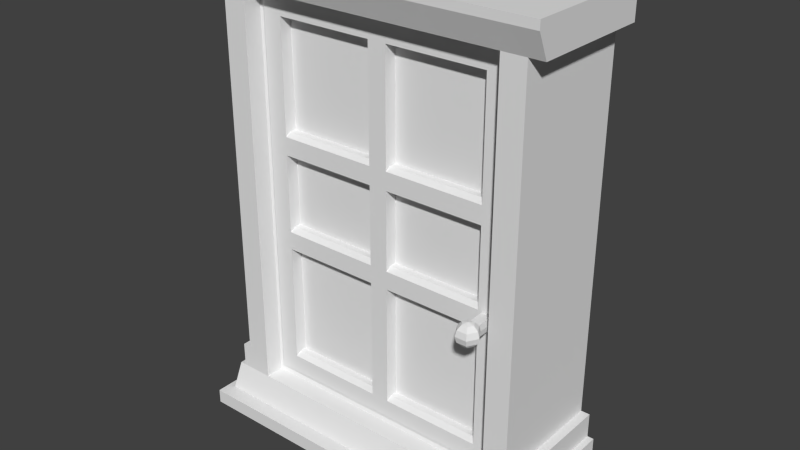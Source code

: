 # Source: fenster1.blend  (saved by Blender 2.70.0; exported with 4.5.12 LTS)
import bpy
from mathutils import Matrix  # noqa: F401  (used for matrix-valued properties, if any)

bpy.ops.wm.read_factory_settings(use_empty=True)
scene = bpy.context.scene
scene.name = 'Scene'

# ---- collections
col_collection_1 = bpy.data.collections.new('Collection 1'); scene.collection.children.link(col_collection_1)

# ---- materials (node trees are filled in below, after node groups)
mat_material = bpy.data.materials.new('Material')
mat_material.alpha_threshold = 0.0
mat_material.use_transparent_shadow = False
mat_material.roughness = 0.5
mat_material.line_color = (0.0, 0.0, 0.0, 1.0)

# ---- material node trees

# ---- world
world_world = bpy.data.worlds.new('World'); scene.world = world_world
world_world.color = (0.05088, 0.05088, 0.05088)
world_world.use_sun_shadow = False
world_world.sun_shadow_jitter_overblur = 0.0
world_world.cycles.sampling_method = 'MANUAL'
world_world.cycles.sample_map_resolution = 256

# ---- meshes
me_cube = bpy.data.meshes.new('Cube')
me_cube.from_pydata([(0.4237, -0.2369, -0.4917), (0.4237, -0.2369, 0.6175), (0.3475, -0.2369, -0.5711), (0.3475, -0.2369, 0.6969), (0.4237, -0.2369, 0.6969), (0.4998, -0.2369, -0.4917), (0.4998, -0.2369, -0.5711), (0.4237, -0.2369, -0.5711), (0.4237, -0.2369, -0.07512), (0.4237, -0.1771, 0.6969), (0.3409, -0.1771, 0.6969), (0.5284, 0.1536, -0.5711), (0.4998, 0.1536, 0.6969), (0.4998, 0.1536, 0.6175), (0.5284, 0.1536, -0.4917), (0.4998, -0.2369, 0.6175), (0.4237, -0.1771, 0.6175), (0.4237, -0.1771, -0.4917), (0.549, 0.1536, -0.6497), (0.549, -0.2718, -0.6497), (0.549, 0.1536, 0.7755), (0.549, -0.2718, 0.7755), (0.549, 0.1536, -0.5711), (0.549, 0.1536, 0.6969), (0.549, -0.2369, 0.6969), (0.4237, -0.2369, 0.2316), (0.4237, -0.1771, -0.07512), (0.4156, -0.174, -0.07512), (0.4998, 0.1536, 0.07826), (0.4998, -0.2369, 0.07826), (0.4237, -0.1771, -0.5711), (0.3475, -0.1771, 0.6969), (0.3475, -0.1771, -0.5711), (0.4156, -0.174, 0.2316), (0.4237, -0.1771, 0.2316), (0.4156, -0.174, -0.4917), (0.4156, -0.174, 0.6175), (0.3475, -0.174, -0.5589), (0.3409, -0.174, 0.6849), (0.4156, -0.174, 0.6849), (0.4156, -0.174, -0.5589), (0.4998, 0.1536, 0.8021), (0.549, 0.1536, 0.8021), (0.549, -0.2718, 0.8021), (0.4756, -0.2718, -0.6497), (0.4756, -0.2718, -0.6951), (0.3475, -0.2718, -0.6497), (0.4998, -0.2718, 0.7755), (0.5284, -0.2369, -0.5711), (0.4998, -0.2369, 0.6969), (0.5284, -0.2369, -0.4917), (0.549, -0.2369, -0.5711), (0.4998, 0.1536, -0.4917), (0.4998, -0.2718, 0.8021), (0.3475, -0.2718, -0.6951), (0.549, -0.2718, -0.6951), (0.3475, -0.16, -0.4804), (0.3475, -0.1667, 0.6175), (0.02945, -0.16, -0.4804), (0.02945, -0.1667, 0.6175), (0.3475, -0.16, 0.2723), (0.3475, -0.1667, 0.2034), (0.02945, -0.16, 0.2723), (0.02945, -0.1667, 0.2034), (0.3475, -0.16, -0.03606), (0.3475, -0.1667, -0.1052), (0.02945, -0.16, -0.03606), (0.02945, -0.1667, -0.1052), (0.3475, -0.1371, -0.4804), (0.3475, -0.1371, 0.6175), (0.02945, -0.1371, 0.6175), (0.3475, -0.1371, 0.2034), (0.02945, -0.1371, 0.2034), (0.3475, -0.1371, -0.1052), (0.02945, -0.1371, -0.1052), (0.02945, -0.1371, -0.4804), (0.3475, -0.1371, 0.2723), (0.02945, -0.1371, 0.2723), (0.3475, -0.1371, -0.03606), (0.02945, -0.1371, -0.03606), (0.4079, -0.1771, -0.5473), (0.4079, -0.1771, 0.6734), (0.3346, -0.1771, 0.6734), (0.3475, -0.1771, -0.5473), (0.4079, -0.1771, 0.6175), (0.4079, -0.1771, -0.4917), (0.3475, -0.1771, -0.4917), (0.3475, -0.1771, 0.6175), (0.02903, -0.1771, -0.4917), (0.02945, -0.1771, 0.6175), (0.4079, -0.1771, 0.2316), (0.3475, -0.1771, 0.261), (0.3475, -0.1771, 0.2034), (0.02945, -0.1771, 0.261), (0.02945, -0.1771, 0.2034), (0.3475, -0.1771, -0.04731), (0.3475, -0.1771, -0.1052), (0.02945, -0.1771, -0.04731), (0.02945, -0.1771, -0.1052), (0.4079, -0.1771, -0.07512), (0.4756, 0.1536, -0.6951), (0.3475, 0.1536, -0.6951), (0.549, 0.1536, -0.6951), (0.5735, 0.1536, -0.6497), (0.5735, -0.3184, -0.6497), (0.492, -0.3184, -0.6497), (0.492, -0.3184, -0.6951), (0.35, -0.3184, -0.6497), (0.35, -0.3184, -0.6951), (0.5735, -0.3184, -0.6951), (0.5735, 0.1536, -0.6951), (0.0, -0.2369, -0.5711), (-0.4237, -0.2369, -0.4917), (-0.4237, -0.2369, 0.6175), (-0.3475, -0.2369, -0.5711), (-0.3475, -0.2369, 0.6969), (-0.4237, -0.2369, 0.6969), (-0.4998, -0.2369, -0.4917), (-0.4998, -0.2369, -0.5711), (-0.4237, -0.2369, -0.5711), (-0.4237, -0.2369, -0.07512), (-0.4237, -0.1771, 0.6969), (-0.3409, -0.1771, 0.6969), (-0.5284, 0.1536, -0.5711), (-0.4998, 0.1536, 0.6969), (-0.4998, 0.1536, 0.6175), (-0.5284, 0.1536, -0.4917), (-0.4998, -0.2369, 0.6175), (-0.4237, -0.1771, 0.6175), (-0.4237, -0.1771, -0.4917), (0.0, -0.1771, -0.5711), (-0.549, 0.1536, -0.6497), (-0.549, -0.2718, -0.6497), (-0.549, 0.1536, 0.7755), (-0.549, -0.2718, 0.7755), (-0.549, 0.1536, -0.5711), (-0.549, 0.1536, 0.6969), (-0.549, -0.2369, 0.6969), (0.0, -0.1771, 0.6969), (0.0, 0.1536, 0.8021), (-0.4237, -0.2369, 0.2316), (-0.4237, -0.1771, -0.07512), (-0.4156, -0.174, -0.07512), (0.0, -0.2718, 0.7755), (0.0, -0.2718, -0.6497), (0.0, -0.2369, 0.6969), (-0.4998, 0.1536, 0.07826), (-0.4998, -0.2369, 0.07826), (-0.4237, -0.1771, -0.5711), (-0.3475, -0.1771, 0.6969), (-0.3475, -0.1771, -0.5711), (-0.4156, -0.174, 0.2316), (-0.4237, -0.1771, 0.2316), (-0.4156, -0.174, -0.4917), (-0.4156, -0.174, 0.6175), (-0.3475, -0.174, -0.5589), (-0.3409, -0.174, 0.6849), (-0.4156, -0.174, 0.6849), (-0.4156, -0.174, -0.5589), (0.0, -0.174, 0.6849), (0.0, -0.174, -0.5589), (-0.4998, 0.1536, 0.8021), (-0.549, 0.1536, 0.8021), (-0.549, -0.2718, 0.8021), (-0.4756, -0.2718, -0.6497), (-0.4756, -0.2718, -0.6951), (-0.3475, -0.2718, -0.6497), (-0.4998, -0.2718, 0.7755), (-0.5284, -0.2369, -0.5711), (-0.4998, -0.2369, 0.6969), (-0.5284, -0.2369, -0.4917), (-0.549, -0.2369, -0.5711), (-0.4998, 0.1536, -0.4917), (0.0, -0.2718, 0.8021), (-0.4998, -0.2718, 0.8021), (-0.3475, -0.2718, -0.6951), (0.0, -0.2718, -0.6951), (-0.549, -0.2718, -0.6951), (0.0, -0.1771, -0.5473), (-0.3475, -0.16, -0.4804), (-0.3475, -0.1667, 0.6175), (-0.02945, -0.16, -0.4804), (-0.02945, -0.1667, 0.6175), (-0.3475, -0.16, 0.2723), (-0.3475, -0.1667, 0.2034), (-0.02945, -0.16, 0.2723), (-0.02945, -0.1667, 0.2034), (-0.3475, -0.16, -0.03606), (-0.3475, -0.1667, -0.1052), (-0.02945, -0.16, -0.03606), (-0.02945, -0.1667, -0.1052), (-0.3475, -0.1371, -0.4804), (-0.3475, -0.1371, 0.6175), (-0.02945, -0.1371, 0.6175), (-0.3475, -0.1371, 0.2034), (-0.02945, -0.1371, 0.2034), (-0.3475, -0.1371, -0.1052), (-0.02945, -0.1371, -0.1052), (0.0, -0.1771, -0.04731), (0.0, -0.1771, -0.1052), (0.0, -0.1771, 0.261), (0.0, -0.1771, 0.2034), (0.0, -0.1771, 0.6175), (0.0, -0.1771, -0.4917), (-0.02945, -0.1371, -0.4804), (-0.3475, -0.1371, 0.2723), (-0.02945, -0.1371, 0.2723), (-0.3475, -0.1371, -0.03606), (-0.02945, -0.1371, -0.03606), (-0.4079, -0.1771, -0.5473), (-0.4079, -0.1771, 0.6734), (-0.3346, -0.1771, 0.6734), (-0.3475, -0.1771, -0.5473), (-0.4079, -0.1771, 0.6175), (-0.4079, -0.1771, -0.4917), (-0.3475, -0.1771, -0.4917), (-0.3475, -0.1771, 0.6175), (0.0, -0.1771, 0.6734), (-0.02903, -0.1771, -0.4917), (-0.02945, -0.1771, 0.6175), (-0.4079, -0.1771, 0.2316), (-0.3475, -0.1771, 0.261), (-0.3475, -0.1771, 0.2034), (-0.02945, -0.1771, 0.261), (-0.02945, -0.1771, 0.2034), (-0.3475, -0.1771, -0.04731), (-0.3475, -0.1771, -0.1052), (-0.02945, -0.1771, -0.04731), (-0.02945, -0.1771, -0.1052), (-0.4079, -0.1771, -0.07512), (-0.4756, 0.1536, -0.6951), (-0.3475, 0.1536, -0.6951), (0.0, 0.1536, -0.6951), (-0.549, 0.1536, -0.6951), (-0.5735, 0.1536, -0.6497), (-0.5735, -0.3184, -0.6497), (-0.492, -0.3184, -0.6497), (-0.492, -0.3184, -0.6951), (-0.35, -0.3184, -0.6497), (0.0, -0.3184, -0.6497), (-0.35, -0.3184, -0.6951), (0.0, -0.3184, -0.6951), (-0.5735, -0.3184, -0.6951), (-0.5735, 0.1536, -0.6951), (0.3968, -0.2625, -0.03627), (0.4104, -0.2623, -0.04983), (0.4153, -0.2623, -0.06837), (0.4104, -0.2623, -0.0869), (0.3968, -0.2625, -0.1005), (0.3877, -0.2786, -0.03627), (0.3946, -0.2903, -0.04983), (0.3972, -0.2946, -0.06837), (0.3946, -0.2903, -0.0869), (0.3877, -0.2786, -0.1005), (0.3783, -0.2627, -0.0313), (0.3692, -0.2789, -0.03627), (0.3626, -0.2907, -0.04983), (0.3601, -0.295, -0.06837), (0.3626, -0.2907, -0.0869), (0.3692, -0.2789, -0.1005), (0.3597, -0.2629, -0.03627), (0.3462, -0.2631, -0.04983), (0.3412, -0.2631, -0.06837), (0.3462, -0.2631, -0.0869), (0.3597, -0.2629, -0.1005), (0.3688, -0.2468, -0.03627), (0.3619, -0.2351, -0.04983), (0.3594, -0.2308, -0.06837), (0.3619, -0.2351, -0.0869), (0.3688, -0.2468, -0.1005), (0.3874, -0.2465, -0.03627), (0.394, -0.2347, -0.04983), (0.3964, -0.2304, -0.06837), (0.394, -0.2347, -0.0869), (0.3874, -0.2465, -0.1005), (0.3783, -0.2627, -0.1054), (0.3606, -0.1231, -0.04983), (0.3581, -0.1188, -0.06837), (0.3606, -0.1231, -0.0869), (0.3927, -0.1227, -0.04983), (0.3951, -0.1184, -0.06837), (0.3927, -0.1227, -0.0869)], [], [(17, 30, 7, 0), (48, 44, 19, 51), (6, 44, 48), (52, 28, 29, 5), (23, 20, 21, 24), (36, 33, 34, 16), (1, 25, 29, 15), (44, 7, 2, 46), (35, 40, 30, 17), (26, 17, 0, 8), (39, 36, 16, 9), (30, 32, 2, 7), (38, 39, 9, 10), (99, 95, 96), (85, 80, 40, 35), (90, 91, 92), (16, 34, 25, 1), (80, 83, 37, 40), (82, 81, 39, 38), (34, 26, 8, 25), (21, 20, 42, 43), (7, 44, 6), (89, 217, 202), (217, 82, 38, 159), (33, 27, 26, 34), (25, 8, 29), (47, 4, 49), (8, 0, 5, 29), (18, 22, 51, 19), (159, 38, 10, 138), (55, 102, 110, 109), (9, 16, 1, 4), (99, 85, 35, 27), (138, 31, 3, 145), (11, 14, 50, 48), (81, 84, 36, 39), (84, 90, 33, 36), (13, 12, 49, 15), (90, 99, 27, 33), (49, 12, 23, 24), (63, 66, 79, 72), (78, 71, 72, 79), (61, 64, 95, 92), (67, 65, 96, 98), (57, 59, 70, 69), (63, 61, 92, 94), (59, 57, 87, 89), (62, 59, 89, 93), (62, 93, 91, 60), (56, 65, 73, 68), (65, 67, 74, 73), (62, 60, 76, 77), (61, 63, 72, 71), (60, 57, 69, 76), (76, 69, 70, 77), (59, 62, 77, 70), (66, 64, 78, 79), (84, 81, 82, 87), (80, 85, 86, 83), (90, 84, 87, 91), (87, 82, 217, 89), (99, 90, 92, 95), (27, 35, 17, 26), (92, 91, 93, 94), (85, 99, 96, 86), (96, 95, 97, 98), (65, 56, 86, 96), (58, 67, 98, 88), (66, 63, 94, 97), (57, 60, 91, 87), (98, 97, 198, 199), (64, 61, 71, 78), (88, 98, 199, 203), (94, 93, 200, 201), (97, 94, 201, 198), (66, 97, 95, 64), (93, 89, 202, 200), (11, 48, 51, 22), (67, 58, 75, 74), (68, 73, 74, 75), (56, 58, 88, 86), (58, 56, 68, 75), (28, 13, 15, 29), (31, 9, 4, 3), (32, 130, 111, 2), (40, 37, 32, 30), (143, 47, 53, 173), (3, 47, 143, 145), (4, 47, 3), (47, 21, 43, 53), (47, 49, 24, 21), (50, 14, 52, 5), (5, 6, 48, 50), (4, 1, 15, 49), (41, 53, 43, 42), (0, 7, 6, 5), (41, 139, 173, 53), (55, 45, 100, 102), (45, 54, 101, 100), (176, 54, 108, 241), (104, 105, 106, 109), (105, 107, 108, 106), (103, 104, 109, 110), (46, 144, 239, 107), (44, 46, 107, 105), (18, 19, 104, 103), (19, 44, 105, 104), (45, 55, 109, 106), (54, 45, 106, 108), (46, 2, 111, 144), (83, 178, 160, 37), (178, 88, 203), (83, 86, 88, 178), (37, 160, 130, 32), (54, 176, 232, 101), (107, 239, 241, 108), (129, 112, 119, 148), (168, 171, 132, 164), (118, 168, 164), (172, 117, 147, 146), (136, 137, 134, 133), (154, 128, 152, 151), (113, 127, 147, 140), (164, 166, 114, 119), (153, 129, 148, 158), (141, 120, 112, 129), (157, 121, 128, 154), (148, 119, 114, 150), (156, 122, 121, 157), (229, 226, 225), (214, 153, 158, 209), (220, 222, 221), (128, 113, 140, 152), (209, 158, 155, 212), (211, 156, 157, 210), (152, 140, 120, 141), (134, 163, 162, 133), (119, 118, 164), (219, 202, 217), (217, 159, 156, 211), (151, 152, 141, 142), (140, 147, 120), (167, 169, 116), (120, 147, 117, 112), (131, 132, 171, 135), (159, 138, 122, 156), (177, 242, 243, 233), (121, 116, 113, 128), (229, 142, 153, 214), (138, 145, 115, 149), (123, 168, 170, 126), (210, 157, 154, 213), (213, 154, 151, 220), (125, 127, 169, 124), (220, 151, 142, 229), (169, 137, 136, 124), (186, 195, 208, 189), (207, 208, 195, 194), (184, 222, 225, 187), (190, 228, 226, 188), (180, 192, 193, 182), (186, 224, 222, 184), (182, 219, 216, 180), (185, 223, 219, 182), (185, 183, 221, 223), (179, 191, 196, 188), (188, 196, 197, 190), (185, 206, 205, 183), (184, 194, 195, 186), (183, 205, 192, 180), (205, 206, 193, 192), (182, 193, 206, 185), (189, 208, 207, 187), (213, 216, 211, 210), (209, 212, 215, 214), (220, 221, 216, 213), (216, 219, 217, 211), (229, 225, 222, 220), (142, 141, 129, 153), (222, 224, 223, 221), (214, 215, 226, 229), (226, 228, 227, 225), (188, 226, 215, 179), (181, 218, 228, 190), (189, 227, 224, 186), (180, 216, 221, 183), (228, 199, 198, 227), (187, 207, 194, 184), (218, 203, 199, 228), (224, 201, 200, 223), (227, 198, 201, 224), (189, 187, 225, 227), (223, 200, 202, 219), (123, 135, 171, 168), (190, 197, 204, 181), (191, 204, 197, 196), (179, 215, 218, 181), (181, 204, 191, 179), (146, 147, 127, 125), (149, 115, 116, 121), (150, 114, 111, 130), (158, 148, 150, 155), (143, 173, 174, 167), (115, 145, 143, 167), (116, 115, 167), (167, 174, 163, 134), (167, 134, 137, 169), (170, 117, 172, 126), (117, 170, 168, 118), (116, 169, 127, 113), (161, 162, 163, 174), (112, 117, 118, 119), (161, 174, 173, 139), (177, 233, 230, 165), (165, 230, 231, 175), (176, 241, 240, 175), (235, 242, 237, 236), (236, 237, 240, 238), (234, 243, 242, 235), (166, 238, 239, 144), (164, 236, 238, 166), (131, 234, 235, 132), (132, 235, 236, 164), (165, 237, 242, 177), (175, 240, 237, 165), (166, 144, 111, 114), (212, 155, 160, 178), (178, 203, 218), (212, 178, 218, 215), (155, 150, 130, 160), (175, 231, 232, 176), (238, 240, 241, 239), (248, 247, 252, 253), (247, 246, 251, 252), (246, 245, 250, 251), (245, 244, 249, 250), (253, 252, 258, 259), (252, 251, 257, 258), (251, 250, 256, 257), (250, 249, 255, 256), (259, 258, 263, 264), (258, 257, 262, 263), (257, 256, 261, 262), (256, 255, 260, 261), (264, 263, 268, 269), (263, 262, 267, 268), (262, 261, 266, 267), (261, 260, 265, 266), (269, 268, 273, 274), (273, 268, 278, 281), (266, 271, 279, 276), (266, 265, 270, 271), (275, 248, 253), (244, 254, 249), (275, 253, 259), (249, 254, 255), (275, 259, 264), (255, 254, 260), (275, 264, 269), (260, 254, 265), (275, 269, 274), (265, 254, 270), (275, 274, 248), (274, 273, 247, 248), (273, 272, 246, 247), (272, 271, 245, 246), (271, 270, 244, 245), (270, 254, 244), (278, 277, 280, 281), (277, 276, 279, 280), (272, 273, 281, 280), (271, 272, 280, 279), (268, 267, 277, 278), (267, 266, 276, 277)])
me_cube.materials.append(mat_material)
me_cube.use_remesh_preserve_volume = False
me_cube.use_remesh_preserve_attributes = False
me_cube.use_mirror_vertex_groups = False
me_cube.update()

# ---- objects
ob_cube = bpy.data.objects.new('Cube', me_cube)

# ---- transforms, parenting, visibility, modifiers, constraints
ob_cube.location = (0.0, 0.0, 0.0)
ob_cube.lock_rotations_4d = False
ob_cube.empty_display_type = 'ARROWS'
ob_cube.lineart.crease_threshold = 0.0

# ---- collection membership
col_collection_1.objects.link(ob_cube)

# ---- scene / render settings (as saved in the file)
scene.frame_start = 1; scene.frame_end = 250; scene.frame_set(1)
scene.render.engine = 'BLENDER_EEVEE_NEXT'
scene.render.resolution_percentage = 67
scene.render.dither_intensity = 0.0
scene.cycles.use_denoising = False
scene.cycles.samples = 10
scene.cycles.sampling_pattern = 'TABULATED_SOBOL'
scene.cycles.light_sampling_threshold = 0.0
scene.cycles.use_adaptive_sampling = False
scene.cycles.use_light_tree = False
scene.cycles.blur_glossy = 0.0
scene.cycles.volume_bounces = 1
scene.cycles.pixel_filter_type = 'GAUSSIAN'
scene.cycles.sample_clamp_indirect = 0.0
scene.view_settings.view_transform = 'Standard'
bpy.context.view_layer.update()

# ---- added for rendering (the .blend has no active camera and no usable light): camera, sun
cam_auto = bpy.data.cameras.new('AutoCamera')
cam_auto.lens = 50.0
cam_auto.sensor_width = 36.0
cam_auto.clip_end = 1000.0
ob_auto_camera = bpy.data.objects.new('AutoCamera', cam_auto)
scene.collection.objects.link(ob_auto_camera)
ob_auto_camera.location = (1.79885, -2.241, 1.49258)
ob_auto_camera.rotation_euler = (1.09748, -7.21219e-08, 0.694738)
scene.camera = ob_auto_camera
light_auto_sun = bpy.data.lights.new('AutoSun', 'SUN')
light_auto_sun.energy = 3.0
light_auto_sun.angle = 0.0523599
ob_auto_sun = bpy.data.objects.new('AutoSun', light_auto_sun)
scene.collection.objects.link(ob_auto_sun)
ob_auto_sun.rotation_euler = (0.872665, 0.174533, 0.523599)
bpy.context.view_layer.update()
